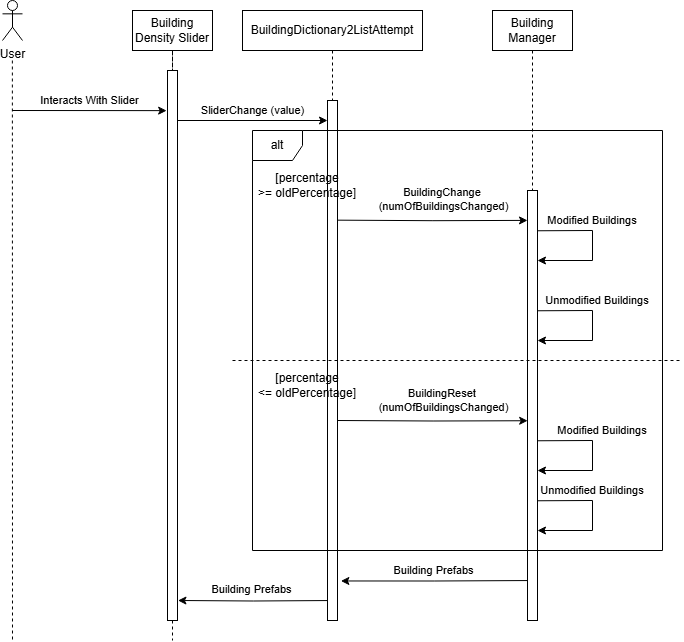

The diagram above was exported from draw.io. Its source (the exported page's mxGraphModel, read from the mxfile embedded in the PNG):
<mxGraphModel dx="780" dy="742" grid="1" gridSize="10" guides="1" tooltips="1" connect="1" arrows="1" fold="1" page="1" pageScale="1" pageWidth="827" pageHeight="1169" math="0" shadow="0">
  <root>
    <mxCell id="0" />
    <mxCell id="1" parent="0" />
    <mxCell id="Yj5-Y12GlWGQdriTi867-2" style="edgeStyle=orthogonalEdgeStyle;rounded=0;orthogonalLoop=1;jettySize=auto;html=1;endArrow=none;startFill=0;dashed=1;" parent="1" edge="1">
      <mxGeometry relative="1" as="geometry">
        <mxPoint x="130" y="720" as="targetPoint" />
        <mxPoint x="129.86" y="140" as="sourcePoint" />
        <Array as="points">
          <mxPoint x="130.37" y="275" />
          <mxPoint x="130.37" y="410" />
        </Array>
      </mxGeometry>
    </mxCell>
    <mxCell id="Yj5-Y12GlWGQdriTi867-1" value="User" style="shape=umlActor;verticalLabelPosition=bottom;verticalAlign=top;html=1;outlineConnect=0;" parent="1" vertex="1">
      <mxGeometry x="120" y="80" width="20" height="40" as="geometry" />
    </mxCell>
    <mxCell id="Yj5-Y12GlWGQdriTi867-4" style="edgeStyle=orthogonalEdgeStyle;rounded=0;orthogonalLoop=1;jettySize=auto;html=1;endArrow=none;startFill=0;dashed=1;" parent="1" source="Yj5-Y12GlWGQdriTi867-12" edge="1">
      <mxGeometry relative="1" as="geometry">
        <mxPoint x="290" y="720" as="targetPoint" />
        <Array as="points">
          <mxPoint x="290" y="410" />
        </Array>
      </mxGeometry>
    </mxCell>
    <mxCell id="Yj5-Y12GlWGQdriTi867-3" value="Building Density Slider" style="rounded=0;whiteSpace=wrap;html=1;" parent="1" vertex="1">
      <mxGeometry x="250" y="90" width="80" height="40" as="geometry" />
    </mxCell>
    <mxCell id="Yj5-Y12GlWGQdriTi867-9" style="edgeStyle=orthogonalEdgeStyle;rounded=0;orthogonalLoop=1;jettySize=auto;html=1;dashed=1;endArrow=none;startFill=0;" parent="1" source="Yj5-Y12GlWGQdriTi867-13" edge="1">
      <mxGeometry relative="1" as="geometry">
        <mxPoint x="450" y="700" as="targetPoint" />
        <Array as="points">
          <mxPoint x="450" y="410" />
        </Array>
      </mxGeometry>
    </mxCell>
    <mxCell id="Yj5-Y12GlWGQdriTi867-5" value="BuildingDictionary2ListAttempt" style="rounded=0;whiteSpace=wrap;html=1;" parent="1" vertex="1">
      <mxGeometry x="360" y="90" width="180" height="40" as="geometry" />
    </mxCell>
    <mxCell id="Yj5-Y12GlWGQdriTi867-7" value="Building Manager" style="rounded=0;whiteSpace=wrap;html=1;" parent="1" vertex="1">
      <mxGeometry x="610" y="90" width="80" height="40" as="geometry" />
    </mxCell>
    <mxCell id="Yj5-Y12GlWGQdriTi867-8" style="edgeStyle=orthogonalEdgeStyle;rounded=0;orthogonalLoop=1;jettySize=auto;html=1;endArrow=none;startFill=0;dashed=1;" parent="1" source="Yj5-Y12GlWGQdriTi867-14" edge="1">
      <mxGeometry relative="1" as="geometry">
        <mxPoint x="650" y="700" as="targetPoint" />
        <Array as="points">
          <mxPoint x="650" y="410" />
        </Array>
      </mxGeometry>
    </mxCell>
    <mxCell id="Yj5-Y12GlWGQdriTi867-11" value="Interacts With Slider" style="endArrow=classic;html=1;rounded=0;entryX=-0.087;entryY=0.073;entryDx=0;entryDy=0;entryPerimeter=0;" parent="1" target="Yj5-Y12GlWGQdriTi867-12" edge="1">
      <mxGeometry y="10" width="50" height="50" relative="1" as="geometry">
        <mxPoint x="129.84" y="190" as="sourcePoint" />
        <mxPoint x="285" y="191.63" as="targetPoint" />
        <mxPoint as="offset" />
      </mxGeometry>
    </mxCell>
    <mxCell id="Yj5-Y12GlWGQdriTi867-15" value="" style="edgeStyle=orthogonalEdgeStyle;rounded=0;orthogonalLoop=1;jettySize=auto;html=1;endArrow=none;startFill=0;dashed=1;" parent="1" source="Yj5-Y12GlWGQdriTi867-7" target="Yj5-Y12GlWGQdriTi867-14" edge="1">
      <mxGeometry relative="1" as="geometry">
        <mxPoint x="650" y="410" as="targetPoint" />
        <mxPoint x="650" y="130" as="sourcePoint" />
        <Array as="points" />
      </mxGeometry>
    </mxCell>
    <mxCell id="Yj5-Y12GlWGQdriTi867-14" value="" style="rounded=0;whiteSpace=wrap;html=1;" parent="1" vertex="1">
      <mxGeometry x="645" y="270" width="10" height="430" as="geometry" />
    </mxCell>
    <mxCell id="Yj5-Y12GlWGQdriTi867-16" value="" style="edgeStyle=orthogonalEdgeStyle;rounded=0;orthogonalLoop=1;jettySize=auto;html=1;endArrow=none;startFill=0;dashed=1;" parent="1" source="Yj5-Y12GlWGQdriTi867-3" target="Yj5-Y12GlWGQdriTi867-12" edge="1">
      <mxGeometry relative="1" as="geometry">
        <mxPoint x="290" y="410" as="targetPoint" />
        <mxPoint x="290" y="130" as="sourcePoint" />
        <Array as="points" />
      </mxGeometry>
    </mxCell>
    <mxCell id="Yj5-Y12GlWGQdriTi867-18" value="SliderChange (value)" style="edgeStyle=orthogonalEdgeStyle;rounded=0;orthogonalLoop=1;jettySize=auto;html=1;entryX=0;entryY=0.5;entryDx=0;entryDy=0;" parent="1" edge="1">
      <mxGeometry y="10" relative="1" as="geometry">
        <mxPoint x="295" y="200" as="sourcePoint" />
        <mxPoint x="445" y="200" as="targetPoint" />
        <mxPoint as="offset" />
      </mxGeometry>
    </mxCell>
    <mxCell id="Yj5-Y12GlWGQdriTi867-12" value="" style="rounded=0;whiteSpace=wrap;html=1;" parent="1" vertex="1">
      <mxGeometry x="285" y="150" width="10" height="550" as="geometry" />
    </mxCell>
    <mxCell id="Yj5-Y12GlWGQdriTi867-17" value="" style="edgeStyle=orthogonalEdgeStyle;rounded=0;orthogonalLoop=1;jettySize=auto;html=1;dashed=1;endArrow=none;startFill=0;" parent="1" source="Yj5-Y12GlWGQdriTi867-5" target="Yj5-Y12GlWGQdriTi867-13" edge="1">
      <mxGeometry relative="1" as="geometry">
        <mxPoint x="450" y="410" as="targetPoint" />
        <mxPoint x="450" y="130" as="sourcePoint" />
        <Array as="points" />
      </mxGeometry>
    </mxCell>
    <mxCell id="Yj5-Y12GlWGQdriTi867-13" value="" style="rounded=0;whiteSpace=wrap;html=1;" parent="1" vertex="1">
      <mxGeometry x="445" y="180" width="10" height="520" as="geometry" />
    </mxCell>
    <mxCell id="Yj5-Y12GlWGQdriTi867-23" value="BuildingChange&amp;nbsp;&lt;div&gt;(numOfBuildingsChanged)&lt;/div&gt;" style="edgeStyle=orthogonalEdgeStyle;rounded=0;orthogonalLoop=1;jettySize=auto;html=1;entryX=0.016;entryY=0.092;entryDx=0;entryDy=0;entryPerimeter=0;" parent="1" edge="1">
      <mxGeometry x="0.1132" y="21" relative="1" as="geometry">
        <mxPoint x="454.84" y="299.66" as="sourcePoint" />
        <mxPoint x="645.0000000000001" y="299.90000000000003" as="targetPoint" />
        <mxPoint as="offset" />
      </mxGeometry>
    </mxCell>
    <mxCell id="Yj5-Y12GlWGQdriTi867-24" value="" style="endArrow=classic;html=1;rounded=0;exitX=0.898;exitY=0.349;exitDx=0;exitDy=0;exitPerimeter=0;fontSize=9;" parent="1" edge="1">
      <mxGeometry x="-0.2181" y="22" width="50" height="50" relative="1" as="geometry">
        <mxPoint x="655" y="310.27" as="sourcePoint" />
        <mxPoint x="655" y="340" as="targetPoint" />
        <Array as="points">
          <mxPoint x="710" y="310" />
          <mxPoint x="710" y="340" />
        </Array>
        <mxPoint x="10" y="2" as="offset" />
      </mxGeometry>
    </mxCell>
    <mxCell id="Yj5-Y12GlWGQdriTi867-25" value="Modified Buildings" style="text;html=1;align=center;verticalAlign=middle;whiteSpace=wrap;rounded=0;fontSize=11;" parent="1" vertex="1">
      <mxGeometry x="660" y="290" width="100" height="20" as="geometry" />
    </mxCell>
    <mxCell id="Yj5-Y12GlWGQdriTi867-26" value="" style="endArrow=classic;html=1;rounded=0;exitX=0.898;exitY=0.349;exitDx=0;exitDy=0;exitPerimeter=0;fontSize=9;" parent="1" edge="1">
      <mxGeometry x="-0.2181" y="22" width="50" height="50" relative="1" as="geometry">
        <mxPoint x="655" y="390.27" as="sourcePoint" />
        <mxPoint x="655" y="420" as="targetPoint" />
        <Array as="points">
          <mxPoint x="710" y="390" />
          <mxPoint x="710" y="420" />
        </Array>
        <mxPoint x="10" y="2" as="offset" />
      </mxGeometry>
    </mxCell>
    <mxCell id="Yj5-Y12GlWGQdriTi867-27" value="Unmodified Buildings" style="text;html=1;align=center;verticalAlign=middle;whiteSpace=wrap;rounded=0;fontSize=11;" parent="1" vertex="1">
      <mxGeometry x="660" y="370" width="110" height="20" as="geometry" />
    </mxCell>
    <mxCell id="Yj5-Y12GlWGQdriTi867-30" value="Building Prefabs" style="edgeStyle=orthogonalEdgeStyle;rounded=0;orthogonalLoop=1;jettySize=auto;html=1;startArrow=classic;startFill=1;endArrow=none;exitX=1.046;exitY=0.941;exitDx=0;exitDy=0;exitPerimeter=0;" parent="1" edge="1">
      <mxGeometry x="-0.0071" y="-10" relative="1" as="geometry">
        <mxPoint x="295.4599999999999" y="679.9999999999999" as="sourcePoint" />
        <mxPoint x="445" y="680.0600000000001" as="targetPoint" />
        <mxPoint y="-21" as="offset" />
      </mxGeometry>
    </mxCell>
    <mxCell id="vzEFupyDEIcQZafVoqk7-2" value="alt" style="shape=umlFrame;whiteSpace=wrap;html=1;pointerEvents=0;width=50;height=30;" vertex="1" parent="1">
      <mxGeometry x="370" y="210" width="410" height="420" as="geometry" />
    </mxCell>
    <mxCell id="vzEFupyDEIcQZafVoqk7-3" value="[percentage &amp;gt;=&amp;nbsp;&lt;span style=&quot;background-color: transparent; color: light-dark(rgb(0, 0, 0), rgb(255, 255, 255));&quot;&gt;oldPercentage]&lt;/span&gt;" style="text;html=1;align=center;verticalAlign=middle;whiteSpace=wrap;rounded=0;" vertex="1" parent="1">
      <mxGeometry x="360" y="250" width="130" height="30" as="geometry" />
    </mxCell>
    <mxCell id="vzEFupyDEIcQZafVoqk7-4" value="" style="endArrow=none;dashed=1;html=1;rounded=0;" edge="1" parent="1">
      <mxGeometry width="50" height="50" relative="1" as="geometry">
        <mxPoint x="350" y="440" as="sourcePoint" />
        <mxPoint x="800" y="440" as="targetPoint" />
      </mxGeometry>
    </mxCell>
    <mxCell id="vzEFupyDEIcQZafVoqk7-5" value="[percentage &amp;lt;=&amp;nbsp;&lt;span style=&quot;background-color: transparent; color: light-dark(rgb(0, 0, 0), rgb(255, 255, 255));&quot;&gt;oldPercentage]&lt;/span&gt;" style="text;html=1;align=center;verticalAlign=middle;whiteSpace=wrap;rounded=0;" vertex="1" parent="1">
      <mxGeometry x="360" y="450" width="130" height="30" as="geometry" />
    </mxCell>
    <mxCell id="vzEFupyDEIcQZafVoqk7-6" value="BuildingReset&amp;nbsp;&lt;div&gt;(numOfBuildingsChanged)&lt;/div&gt;" style="edgeStyle=orthogonalEdgeStyle;rounded=0;orthogonalLoop=1;jettySize=auto;html=1;entryX=0.016;entryY=0.092;entryDx=0;entryDy=0;entryPerimeter=0;" edge="1" parent="1">
      <mxGeometry x="0.1132" y="21" relative="1" as="geometry">
        <mxPoint x="455" y="500" as="sourcePoint" />
        <mxPoint x="645.1600000000001" y="500.24" as="targetPoint" />
        <mxPoint as="offset" />
      </mxGeometry>
    </mxCell>
    <mxCell id="vzEFupyDEIcQZafVoqk7-7" value="" style="endArrow=classic;html=1;rounded=0;exitX=0.898;exitY=0.349;exitDx=0;exitDy=0;exitPerimeter=0;fontSize=9;" edge="1" parent="1">
      <mxGeometry x="-0.2181" y="22" width="50" height="50" relative="1" as="geometry">
        <mxPoint x="655" y="520.27" as="sourcePoint" />
        <mxPoint x="655" y="550" as="targetPoint" />
        <Array as="points">
          <mxPoint x="710" y="520" />
          <mxPoint x="710" y="550" />
        </Array>
        <mxPoint x="10" y="2" as="offset" />
      </mxGeometry>
    </mxCell>
    <mxCell id="vzEFupyDEIcQZafVoqk7-8" value="Modified Buildings" style="text;html=1;align=center;verticalAlign=middle;whiteSpace=wrap;rounded=0;fontSize=11;" vertex="1" parent="1">
      <mxGeometry x="670" y="500" width="100" height="20" as="geometry" />
    </mxCell>
    <mxCell id="vzEFupyDEIcQZafVoqk7-9" value="Unmodified Buildings" style="text;html=1;align=center;verticalAlign=middle;whiteSpace=wrap;rounded=0;fontSize=11;" vertex="1" parent="1">
      <mxGeometry x="655" y="560" width="110" height="20" as="geometry" />
    </mxCell>
    <mxCell id="vzEFupyDEIcQZafVoqk7-10" value="" style="endArrow=classic;html=1;rounded=0;exitX=0.898;exitY=0.349;exitDx=0;exitDy=0;exitPerimeter=0;fontSize=9;" edge="1" parent="1">
      <mxGeometry x="-0.2181" y="22" width="50" height="50" relative="1" as="geometry">
        <mxPoint x="655" y="580.27" as="sourcePoint" />
        <mxPoint x="655" y="610" as="targetPoint" />
        <Array as="points">
          <mxPoint x="710" y="580" />
          <mxPoint x="710" y="610" />
        </Array>
        <mxPoint x="10" y="2" as="offset" />
      </mxGeometry>
    </mxCell>
    <mxCell id="vzEFupyDEIcQZafVoqk7-11" value="Building Prefabs" style="edgeStyle=orthogonalEdgeStyle;rounded=0;orthogonalLoop=1;jettySize=auto;html=1;startArrow=classic;startFill=1;endArrow=none;exitX=1.337;exitY=0.924;exitDx=0;exitDy=0;exitPerimeter=0;" edge="1" parent="1" source="Yj5-Y12GlWGQdriTi867-13">
      <mxGeometry x="-0.0071" y="-10" relative="1" as="geometry">
        <mxPoint x="495.4599999999999" y="659.9999999999999" as="sourcePoint" />
        <mxPoint x="645" y="660.0600000000001" as="targetPoint" />
        <mxPoint y="-21" as="offset" />
      </mxGeometry>
    </mxCell>
  </root>
</mxGraphModel>